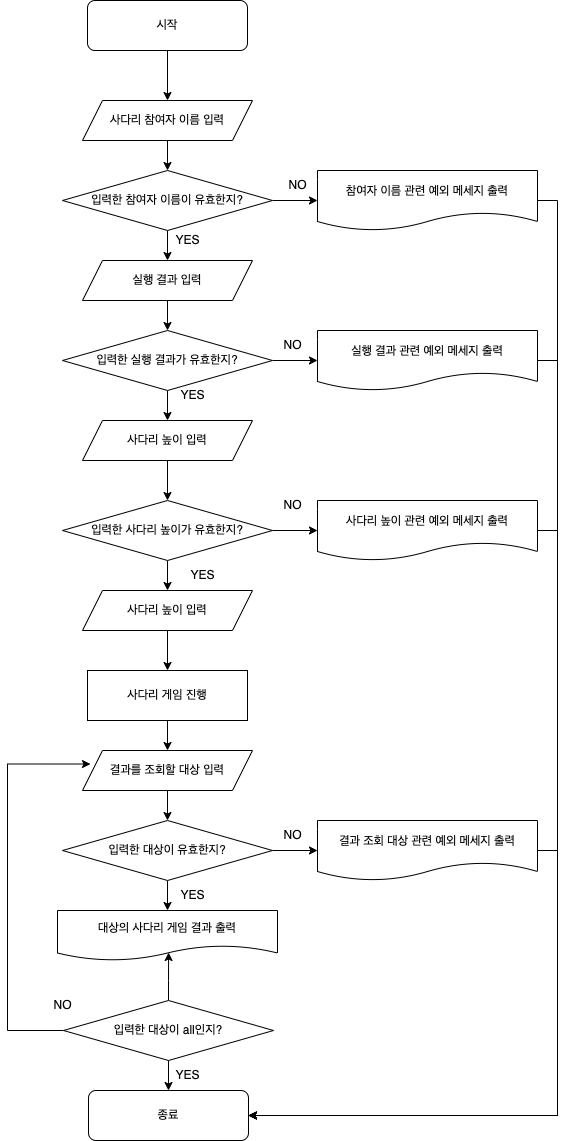

The diagram above was exported from draw.io. Its source (the exported page's mxGraphModel, read from the mxfile embedded in the PNG):
<mxGraphModel dx="1194" dy="648" grid="1" gridSize="10" guides="1" tooltips="1" connect="1" arrows="1" fold="1" page="1" pageScale="1" pageWidth="827" pageHeight="1169" math="0" shadow="0">
  <root>
    <mxCell id="WIyWlLk6GJQsqaUBKTNV-0" />
    <mxCell id="WIyWlLk6GJQsqaUBKTNV-1" parent="WIyWlLk6GJQsqaUBKTNV-0" />
    <mxCell id="lopPoOBp_yapbWdraNeS-0" style="edgeStyle=orthogonalEdgeStyle;rounded=0;orthogonalLoop=1;jettySize=auto;html=1;exitX=0.5;exitY=1;exitDx=0;exitDy=0;entryX=0.5;entryY=0;entryDx=0;entryDy=0;" parent="WIyWlLk6GJQsqaUBKTNV-1" source="rchXinrTBSRUFEtkPWrG-0" target="rchXinrTBSRUFEtkPWrG-3" edge="1">
      <mxGeometry relative="1" as="geometry" />
    </mxCell>
    <mxCell id="rchXinrTBSRUFEtkPWrG-0" value="시작" style="rounded=1;whiteSpace=wrap;html=1;" parent="WIyWlLk6GJQsqaUBKTNV-1" vertex="1">
      <mxGeometry x="140" y="40" width="160" height="50" as="geometry" />
    </mxCell>
    <mxCell id="lopPoOBp_yapbWdraNeS-2" style="edgeStyle=orthogonalEdgeStyle;rounded=0;orthogonalLoop=1;jettySize=auto;html=1;exitX=1;exitY=0.5;exitDx=0;exitDy=0;entryX=0;entryY=0.5;entryDx=0;entryDy=0;" parent="WIyWlLk6GJQsqaUBKTNV-1" source="rchXinrTBSRUFEtkPWrG-1" target="rchXinrTBSRUFEtkPWrG-23" edge="1">
      <mxGeometry relative="1" as="geometry" />
    </mxCell>
    <mxCell id="lopPoOBp_yapbWdraNeS-4" style="edgeStyle=orthogonalEdgeStyle;rounded=0;orthogonalLoop=1;jettySize=auto;html=1;exitX=0.5;exitY=1;exitDx=0;exitDy=0;entryX=0.5;entryY=0;entryDx=0;entryDy=0;" parent="WIyWlLk6GJQsqaUBKTNV-1" source="rchXinrTBSRUFEtkPWrG-1" target="rchXinrTBSRUFEtkPWrG-8" edge="1">
      <mxGeometry relative="1" as="geometry" />
    </mxCell>
    <mxCell id="rchXinrTBSRUFEtkPWrG-1" value="입력한 참여자 이름이 유효한지?" style="rhombus;whiteSpace=wrap;html=1;" parent="WIyWlLk6GJQsqaUBKTNV-1" vertex="1">
      <mxGeometry x="115" y="210" width="210" height="60" as="geometry" />
    </mxCell>
    <mxCell id="lopPoOBp_yapbWdraNeS-1" style="edgeStyle=orthogonalEdgeStyle;rounded=0;orthogonalLoop=1;jettySize=auto;html=1;exitX=0.5;exitY=1;exitDx=0;exitDy=0;entryX=0.5;entryY=0;entryDx=0;entryDy=0;" parent="WIyWlLk6GJQsqaUBKTNV-1" source="rchXinrTBSRUFEtkPWrG-3" target="rchXinrTBSRUFEtkPWrG-1" edge="1">
      <mxGeometry relative="1" as="geometry" />
    </mxCell>
    <mxCell id="rchXinrTBSRUFEtkPWrG-3" value="사다리 참여자 이름 입력" style="shape=parallelogram;perimeter=parallelogramPerimeter;whiteSpace=wrap;html=1;fixedSize=1;" parent="WIyWlLk6GJQsqaUBKTNV-1" vertex="1">
      <mxGeometry x="135" y="140" width="170" height="40" as="geometry" />
    </mxCell>
    <mxCell id="lopPoOBp_yapbWdraNeS-14" style="edgeStyle=orthogonalEdgeStyle;rounded=0;orthogonalLoop=1;jettySize=auto;html=1;exitX=0.5;exitY=1;exitDx=0;exitDy=0;" parent="WIyWlLk6GJQsqaUBKTNV-1" source="rchXinrTBSRUFEtkPWrG-4" target="rchXinrTBSRUFEtkPWrG-7" edge="1">
      <mxGeometry relative="1" as="geometry" />
    </mxCell>
    <mxCell id="rchXinrTBSRUFEtkPWrG-4" value="사다리 높이 입력" style="shape=parallelogram;perimeter=parallelogramPerimeter;whiteSpace=wrap;html=1;fixedSize=1;" parent="WIyWlLk6GJQsqaUBKTNV-1" vertex="1">
      <mxGeometry x="135" y="460" width="170" height="40" as="geometry" />
    </mxCell>
    <mxCell id="lopPoOBp_yapbWdraNeS-15" style="edgeStyle=orthogonalEdgeStyle;rounded=0;orthogonalLoop=1;jettySize=auto;html=1;exitX=1;exitY=0.5;exitDx=0;exitDy=0;entryX=0;entryY=0.5;entryDx=0;entryDy=0;" parent="WIyWlLk6GJQsqaUBKTNV-1" source="rchXinrTBSRUFEtkPWrG-7" target="rchXinrTBSRUFEtkPWrG-20" edge="1">
      <mxGeometry relative="1" as="geometry" />
    </mxCell>
    <mxCell id="lopPoOBp_yapbWdraNeS-17" style="edgeStyle=orthogonalEdgeStyle;rounded=0;orthogonalLoop=1;jettySize=auto;html=1;exitX=0.5;exitY=1;exitDx=0;exitDy=0;entryX=0.5;entryY=0;entryDx=0;entryDy=0;" parent="WIyWlLk6GJQsqaUBKTNV-1" source="rchXinrTBSRUFEtkPWrG-7" target="rchXinrTBSRUFEtkPWrG-11" edge="1">
      <mxGeometry relative="1" as="geometry" />
    </mxCell>
    <mxCell id="rchXinrTBSRUFEtkPWrG-7" value="입력한 사다리 높이가 유효한지?" style="rhombus;whiteSpace=wrap;html=1;" parent="WIyWlLk6GJQsqaUBKTNV-1" vertex="1">
      <mxGeometry x="115" y="540" width="210" height="60" as="geometry" />
    </mxCell>
    <mxCell id="lopPoOBp_yapbWdraNeS-7" style="edgeStyle=orthogonalEdgeStyle;rounded=0;orthogonalLoop=1;jettySize=auto;html=1;exitX=0.5;exitY=1;exitDx=0;exitDy=0;" parent="WIyWlLk6GJQsqaUBKTNV-1" source="rchXinrTBSRUFEtkPWrG-8" target="rchXinrTBSRUFEtkPWrG-9" edge="1">
      <mxGeometry relative="1" as="geometry" />
    </mxCell>
    <mxCell id="rchXinrTBSRUFEtkPWrG-8" value="실행 결과 입력" style="shape=parallelogram;perimeter=parallelogramPerimeter;whiteSpace=wrap;html=1;fixedSize=1;" parent="WIyWlLk6GJQsqaUBKTNV-1" vertex="1">
      <mxGeometry x="135" y="300" width="170" height="40" as="geometry" />
    </mxCell>
    <mxCell id="lopPoOBp_yapbWdraNeS-9" style="edgeStyle=orthogonalEdgeStyle;rounded=0;orthogonalLoop=1;jettySize=auto;html=1;exitX=0.5;exitY=1;exitDx=0;exitDy=0;entryX=0.5;entryY=0;entryDx=0;entryDy=0;" parent="WIyWlLk6GJQsqaUBKTNV-1" source="rchXinrTBSRUFEtkPWrG-9" target="rchXinrTBSRUFEtkPWrG-4" edge="1">
      <mxGeometry relative="1" as="geometry" />
    </mxCell>
    <mxCell id="lopPoOBp_yapbWdraNeS-10" style="edgeStyle=orthogonalEdgeStyle;rounded=0;orthogonalLoop=1;jettySize=auto;html=1;exitX=1;exitY=0.5;exitDx=0;exitDy=0;entryX=0;entryY=0.5;entryDx=0;entryDy=0;" parent="WIyWlLk6GJQsqaUBKTNV-1" source="rchXinrTBSRUFEtkPWrG-9" target="rchXinrTBSRUFEtkPWrG-22" edge="1">
      <mxGeometry relative="1" as="geometry" />
    </mxCell>
    <mxCell id="rchXinrTBSRUFEtkPWrG-9" value="입력한 실행 결과가 유효한지?" style="rhombus;whiteSpace=wrap;html=1;" parent="WIyWlLk6GJQsqaUBKTNV-1" vertex="1">
      <mxGeometry x="115" y="370" width="210" height="60" as="geometry" />
    </mxCell>
    <mxCell id="lopPoOBp_yapbWdraNeS-20" style="edgeStyle=orthogonalEdgeStyle;rounded=0;orthogonalLoop=1;jettySize=auto;html=1;exitX=0.5;exitY=1;exitDx=0;exitDy=0;entryX=0.5;entryY=0;entryDx=0;entryDy=0;" parent="WIyWlLk6GJQsqaUBKTNV-1" source="rchXinrTBSRUFEtkPWrG-11" target="rchXinrTBSRUFEtkPWrG-13" edge="1">
      <mxGeometry relative="1" as="geometry" />
    </mxCell>
    <mxCell id="rchXinrTBSRUFEtkPWrG-11" value="사다리 높이 입력" style="shape=parallelogram;perimeter=parallelogramPerimeter;whiteSpace=wrap;html=1;fixedSize=1;" parent="WIyWlLk6GJQsqaUBKTNV-1" vertex="1">
      <mxGeometry x="135" y="630" width="170" height="40" as="geometry" />
    </mxCell>
    <mxCell id="lopPoOBp_yapbWdraNeS-22" style="edgeStyle=orthogonalEdgeStyle;rounded=0;orthogonalLoop=1;jettySize=auto;html=1;exitX=1;exitY=0.5;exitDx=0;exitDy=0;entryX=0;entryY=0.5;entryDx=0;entryDy=0;" parent="WIyWlLk6GJQsqaUBKTNV-1" source="rchXinrTBSRUFEtkPWrG-12" target="rchXinrTBSRUFEtkPWrG-21" edge="1">
      <mxGeometry relative="1" as="geometry" />
    </mxCell>
    <mxCell id="lopPoOBp_yapbWdraNeS-29" style="edgeStyle=orthogonalEdgeStyle;rounded=0;orthogonalLoop=1;jettySize=auto;html=1;exitX=0.5;exitY=1;exitDx=0;exitDy=0;entryX=0.5;entryY=0;entryDx=0;entryDy=0;" parent="WIyWlLk6GJQsqaUBKTNV-1" source="rchXinrTBSRUFEtkPWrG-12" target="lopPoOBp_yapbWdraNeS-25" edge="1">
      <mxGeometry relative="1" as="geometry" />
    </mxCell>
    <mxCell id="rchXinrTBSRUFEtkPWrG-12" value="입력한 대상이 유효한지?" style="rhombus;whiteSpace=wrap;html=1;" parent="WIyWlLk6GJQsqaUBKTNV-1" vertex="1">
      <mxGeometry x="115" y="860" width="210" height="60" as="geometry" />
    </mxCell>
    <mxCell id="lopPoOBp_yapbWdraNeS-21" style="edgeStyle=orthogonalEdgeStyle;rounded=0;orthogonalLoop=1;jettySize=auto;html=1;exitX=0.5;exitY=1;exitDx=0;exitDy=0;entryX=0.5;entryY=0;entryDx=0;entryDy=0;" parent="WIyWlLk6GJQsqaUBKTNV-1" source="rchXinrTBSRUFEtkPWrG-13" target="rchXinrTBSRUFEtkPWrG-14" edge="1">
      <mxGeometry relative="1" as="geometry" />
    </mxCell>
    <mxCell id="rchXinrTBSRUFEtkPWrG-13" value="사다리 게임 진행" style="rounded=0;whiteSpace=wrap;html=1;" parent="WIyWlLk6GJQsqaUBKTNV-1" vertex="1">
      <mxGeometry x="140" y="710" width="160" height="50" as="geometry" />
    </mxCell>
    <mxCell id="lopPoOBp_yapbWdraNeS-24" style="edgeStyle=orthogonalEdgeStyle;rounded=0;orthogonalLoop=1;jettySize=auto;html=1;exitX=0.5;exitY=1;exitDx=0;exitDy=0;" parent="WIyWlLk6GJQsqaUBKTNV-1" source="rchXinrTBSRUFEtkPWrG-14" target="rchXinrTBSRUFEtkPWrG-12" edge="1">
      <mxGeometry relative="1" as="geometry" />
    </mxCell>
    <mxCell id="rchXinrTBSRUFEtkPWrG-14" value="결과를 조회할 대상 입력" style="shape=parallelogram;perimeter=parallelogramPerimeter;whiteSpace=wrap;html=1;fixedSize=1;" parent="WIyWlLk6GJQsqaUBKTNV-1" vertex="1">
      <mxGeometry x="135" y="790" width="170" height="40" as="geometry" />
    </mxCell>
    <mxCell id="lopPoOBp_yapbWdraNeS-30" style="edgeStyle=orthogonalEdgeStyle;rounded=0;orthogonalLoop=1;jettySize=auto;html=1;exitX=0.5;exitY=0;exitDx=0;exitDy=0;entryX=0.505;entryY=0.84;entryDx=0;entryDy=0;entryPerimeter=0;" parent="WIyWlLk6GJQsqaUBKTNV-1" source="rchXinrTBSRUFEtkPWrG-15" target="lopPoOBp_yapbWdraNeS-25" edge="1">
      <mxGeometry relative="1" as="geometry" />
    </mxCell>
    <mxCell id="lopPoOBp_yapbWdraNeS-31" style="edgeStyle=orthogonalEdgeStyle;rounded=0;orthogonalLoop=1;jettySize=auto;html=1;exitX=0.5;exitY=1;exitDx=0;exitDy=0;entryX=0.5;entryY=0;entryDx=0;entryDy=0;" parent="WIyWlLk6GJQsqaUBKTNV-1" source="rchXinrTBSRUFEtkPWrG-15" target="rchXinrTBSRUFEtkPWrG-19" edge="1">
      <mxGeometry relative="1" as="geometry" />
    </mxCell>
    <mxCell id="buML-DxiHfipJoQCIBTe-5" style="edgeStyle=orthogonalEdgeStyle;rounded=0;orthogonalLoop=1;jettySize=auto;html=1;exitX=0;exitY=0.5;exitDx=0;exitDy=0;entryX=0.047;entryY=0.338;entryDx=0;entryDy=0;entryPerimeter=0;" edge="1" parent="WIyWlLk6GJQsqaUBKTNV-1" source="rchXinrTBSRUFEtkPWrG-15" target="rchXinrTBSRUFEtkPWrG-14">
      <mxGeometry relative="1" as="geometry">
        <Array as="points">
          <mxPoint x="60" y="1070" />
          <mxPoint x="60" y="804" />
        </Array>
      </mxGeometry>
    </mxCell>
    <mxCell id="rchXinrTBSRUFEtkPWrG-15" value="입력한 대상이 all인지?" style="rhombus;whiteSpace=wrap;html=1;" parent="WIyWlLk6GJQsqaUBKTNV-1" vertex="1">
      <mxGeometry x="116" y="1040" width="210" height="60" as="geometry" />
    </mxCell>
    <mxCell id="rchXinrTBSRUFEtkPWrG-19" value="종료" style="rounded=1;whiteSpace=wrap;html=1;" parent="WIyWlLk6GJQsqaUBKTNV-1" vertex="1">
      <mxGeometry x="141" y="1130" width="160" height="50" as="geometry" />
    </mxCell>
    <mxCell id="buML-DxiHfipJoQCIBTe-2" style="edgeStyle=orthogonalEdgeStyle;rounded=0;orthogonalLoop=1;jettySize=auto;html=1;exitX=1;exitY=0.5;exitDx=0;exitDy=0;entryX=1;entryY=0.5;entryDx=0;entryDy=0;" edge="1" parent="WIyWlLk6GJQsqaUBKTNV-1" source="rchXinrTBSRUFEtkPWrG-20" target="rchXinrTBSRUFEtkPWrG-19">
      <mxGeometry relative="1" as="geometry" />
    </mxCell>
    <mxCell id="rchXinrTBSRUFEtkPWrG-20" value="사다리 높이 관련 예외 메세지 출력" style="shape=document;whiteSpace=wrap;html=1;boundedLbl=1;" parent="WIyWlLk6GJQsqaUBKTNV-1" vertex="1">
      <mxGeometry x="370" y="540" width="220" height="60" as="geometry" />
    </mxCell>
    <mxCell id="buML-DxiHfipJoQCIBTe-1" style="edgeStyle=orthogonalEdgeStyle;rounded=0;orthogonalLoop=1;jettySize=auto;html=1;exitX=1;exitY=0.5;exitDx=0;exitDy=0;entryX=1;entryY=0.5;entryDx=0;entryDy=0;" edge="1" parent="WIyWlLk6GJQsqaUBKTNV-1" source="rchXinrTBSRUFEtkPWrG-21" target="rchXinrTBSRUFEtkPWrG-19">
      <mxGeometry relative="1" as="geometry" />
    </mxCell>
    <mxCell id="rchXinrTBSRUFEtkPWrG-21" value="결과 조회 대상 관련 예외 메세지 출력" style="shape=document;whiteSpace=wrap;html=1;boundedLbl=1;" parent="WIyWlLk6GJQsqaUBKTNV-1" vertex="1">
      <mxGeometry x="370" y="860" width="220" height="60" as="geometry" />
    </mxCell>
    <mxCell id="buML-DxiHfipJoQCIBTe-3" style="edgeStyle=orthogonalEdgeStyle;rounded=0;orthogonalLoop=1;jettySize=auto;html=1;exitX=1;exitY=0.5;exitDx=0;exitDy=0;entryX=1;entryY=0.5;entryDx=0;entryDy=0;" edge="1" parent="WIyWlLk6GJQsqaUBKTNV-1" source="rchXinrTBSRUFEtkPWrG-22" target="rchXinrTBSRUFEtkPWrG-19">
      <mxGeometry relative="1" as="geometry" />
    </mxCell>
    <mxCell id="rchXinrTBSRUFEtkPWrG-22" value="실행 결과 관련 예외 메세지 출력" style="shape=document;whiteSpace=wrap;html=1;boundedLbl=1;" parent="WIyWlLk6GJQsqaUBKTNV-1" vertex="1">
      <mxGeometry x="370" y="370" width="220" height="60" as="geometry" />
    </mxCell>
    <mxCell id="buML-DxiHfipJoQCIBTe-4" style="edgeStyle=orthogonalEdgeStyle;rounded=0;orthogonalLoop=1;jettySize=auto;html=1;exitX=1;exitY=0.5;exitDx=0;exitDy=0;entryX=1;entryY=0.5;entryDx=0;entryDy=0;" edge="1" parent="WIyWlLk6GJQsqaUBKTNV-1" source="rchXinrTBSRUFEtkPWrG-23" target="rchXinrTBSRUFEtkPWrG-19">
      <mxGeometry relative="1" as="geometry" />
    </mxCell>
    <mxCell id="rchXinrTBSRUFEtkPWrG-23" value="참여자 이름 관련 예외 메세지 출력" style="shape=document;whiteSpace=wrap;html=1;boundedLbl=1;" parent="WIyWlLk6GJQsqaUBKTNV-1" vertex="1">
      <mxGeometry x="370" y="210" width="220" height="60" as="geometry" />
    </mxCell>
    <mxCell id="lopPoOBp_yapbWdraNeS-5" value="NO" style="text;html=1;align=center;verticalAlign=middle;resizable=0;points=[];autosize=1;strokeColor=none;fillColor=none;" parent="WIyWlLk6GJQsqaUBKTNV-1" vertex="1">
      <mxGeometry x="330" y="210" width="40" height="30" as="geometry" />
    </mxCell>
    <mxCell id="lopPoOBp_yapbWdraNeS-6" value="YES" style="text;html=1;align=center;verticalAlign=middle;resizable=0;points=[];autosize=1;strokeColor=none;fillColor=none;" parent="WIyWlLk6GJQsqaUBKTNV-1" vertex="1">
      <mxGeometry x="215" y="265" width="50" height="30" as="geometry" />
    </mxCell>
    <mxCell id="lopPoOBp_yapbWdraNeS-12" value="NO" style="text;html=1;align=center;verticalAlign=middle;resizable=0;points=[];autosize=1;strokeColor=none;fillColor=none;" parent="WIyWlLk6GJQsqaUBKTNV-1" vertex="1">
      <mxGeometry x="325" y="370" width="40" height="30" as="geometry" />
    </mxCell>
    <mxCell id="lopPoOBp_yapbWdraNeS-13" value="YES" style="text;html=1;align=center;verticalAlign=middle;resizable=0;points=[];autosize=1;strokeColor=none;fillColor=none;" parent="WIyWlLk6GJQsqaUBKTNV-1" vertex="1">
      <mxGeometry x="220" y="420" width="50" height="30" as="geometry" />
    </mxCell>
    <mxCell id="lopPoOBp_yapbWdraNeS-25" value="대상의 사다리 게임 결과 출력" style="shape=document;whiteSpace=wrap;html=1;boundedLbl=1;" parent="WIyWlLk6GJQsqaUBKTNV-1" vertex="1">
      <mxGeometry x="110" y="950" width="220" height="50" as="geometry" />
    </mxCell>
    <mxCell id="lopPoOBp_yapbWdraNeS-26" value="YES" style="text;html=1;align=center;verticalAlign=middle;resizable=0;points=[];autosize=1;strokeColor=none;fillColor=none;" parent="WIyWlLk6GJQsqaUBKTNV-1" vertex="1">
      <mxGeometry x="230" y="600" width="50" height="30" as="geometry" />
    </mxCell>
    <mxCell id="lopPoOBp_yapbWdraNeS-27" value="NO" style="text;html=1;align=center;verticalAlign=middle;resizable=0;points=[];autosize=1;strokeColor=none;fillColor=none;" parent="WIyWlLk6GJQsqaUBKTNV-1" vertex="1">
      <mxGeometry x="325" y="530" width="40" height="30" as="geometry" />
    </mxCell>
    <mxCell id="lopPoOBp_yapbWdraNeS-28" value="NO" style="text;html=1;align=center;verticalAlign=middle;resizable=0;points=[];autosize=1;strokeColor=none;fillColor=none;" parent="WIyWlLk6GJQsqaUBKTNV-1" vertex="1">
      <mxGeometry x="325" y="860" width="40" height="30" as="geometry" />
    </mxCell>
    <mxCell id="lopPoOBp_yapbWdraNeS-32" value="YES" style="text;html=1;align=center;verticalAlign=middle;resizable=0;points=[];autosize=1;strokeColor=none;fillColor=none;" parent="WIyWlLk6GJQsqaUBKTNV-1" vertex="1">
      <mxGeometry x="215" y="1100" width="50" height="30" as="geometry" />
    </mxCell>
    <mxCell id="lopPoOBp_yapbWdraNeS-34" value="NO" style="text;html=1;align=center;verticalAlign=middle;resizable=0;points=[];autosize=1;strokeColor=none;fillColor=none;" parent="WIyWlLk6GJQsqaUBKTNV-1" vertex="1">
      <mxGeometry x="95" y="1030" width="40" height="30" as="geometry" />
    </mxCell>
    <mxCell id="lopPoOBp_yapbWdraNeS-35" value="YES" style="text;html=1;align=center;verticalAlign=middle;resizable=0;points=[];autosize=1;strokeColor=none;fillColor=none;" parent="WIyWlLk6GJQsqaUBKTNV-1" vertex="1">
      <mxGeometry x="220" y="920" width="50" height="30" as="geometry" />
    </mxCell>
  </root>
</mxGraphModel>